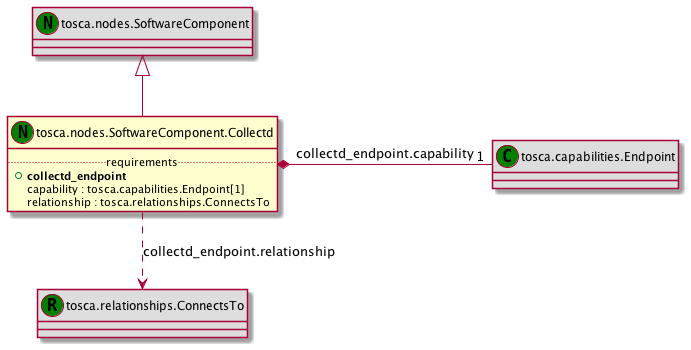

The diagram above was rendered by PlantUML. Its source (embedded in the PNG):
@startuml
set namespaceSeparator none
class "tosca.nodes.SoftwareComponent" as tosca_nodes_SoftwareComponent_NT << (N,green) >> #DDDDDD
class "tosca.nodes.SoftwareComponent.Collectd" as tosca_nodes_SoftwareComponent_Collectd_NT << (N,green) >> {
.. requirements ..
+<b>collectd_endpoint
 capability : tosca.capabilities.Endpoint[1]
 relationship : tosca.relationships.ConnectsTo
}
class "tosca.capabilities.Endpoint" as tosca_capabilities_Endpoint_CT << (C,green) >> #DDDDDD
class "tosca.relationships.ConnectsTo" as tosca_relationships_ConnectsTo_RT << (R,green) >> #DDDDDD
tosca_nodes_SoftwareComponent_NT <|-- tosca_nodes_SoftwareComponent_Collectd_NT
tosca_nodes_SoftwareComponent_Collectd_NT *- "1" tosca_capabilities_Endpoint_CT : collectd_endpoint.capability
tosca_nodes_SoftwareComponent_Collectd_NT ..> tosca_relationships_ConnectsTo_RT : collectd_endpoint.relationship
@enduml